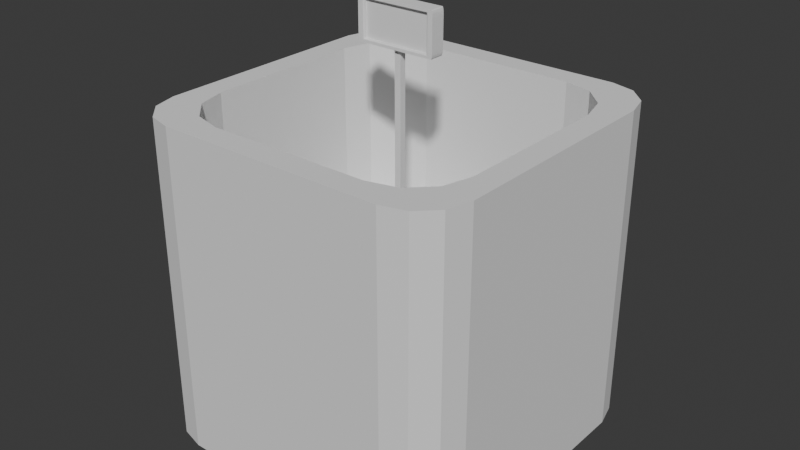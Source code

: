 # Source: ShoppingCart.blend  (saved by Blender 4.5.90; exported with 4.5.12 LTS)
import bpy
from mathutils import Matrix  # noqa: F401  (used for matrix-valued properties, if any)

bpy.ops.wm.read_factory_settings(use_empty=True)
scene = bpy.context.scene
scene.name = 'Scene'

# ---- collections
col_collection = bpy.data.collections.new('Collection'); scene.collection.children.link(col_collection)

# ---- world
world_world = bpy.data.worlds.new('World'); scene.world = world_world
world_world.use_nodes = True; world_world.node_tree.nodes.clear()
_N = world_world.node_tree.nodes; _L = world_world.node_tree.links
n0 = _N.new('ShaderNodeOutputWorld'); n0.name = 'World Output'; n0.location = (200, 100)
n1 = _N.new('ShaderNodeBackground'); n1.name = 'Background'; n1.location = (-200, 100)
n1.inputs[0].default_value = (0.05088, 0.05088, 0.05088, 1.0)
_L.new(n1.outputs[0], n0.inputs[0])
n0.is_active_output = True
world_world.color = (0.05088, 0.05088, 0.05088)
world_world.sun_shadow_jitter_overblur = 0.0

# ---- meshes
me_cube_001 = bpy.data.meshes.new('Cube.001')
me_cube_001.from_pydata([(-0.3494, -0.5, -0.5), (-0.5, -0.3494, -0.5), (-0.4247, -0.4798, -0.5), (-0.4798, -0.4247, -0.5), (-0.5, -0.3494, 0.5), (-0.3494, -0.5, 0.5), (-0.4245, -0.4245, 0.5), (-0.4798, -0.4247, 0.5), (-0.4247, -0.4798, 0.5), (-0.5, 0.3494, -0.5), (-0.3494, 0.5, -0.5), (-0.4798, 0.4247, -0.5), (-0.4247, 0.4798, -0.5), (-0.3494, 0.5, 0.5), (-0.5, 0.3494, 0.5), (-0.4245, 0.4245, 0.5), (-0.4247, 0.4798, 0.5), (-0.4798, 0.4247, 0.5), (0.5, -0.3494, -0.5), (0.3494, -0.5, -0.5), (0.4798, -0.4247, -0.5), (0.4247, -0.4798, -0.5), (0.3494, -0.5, 0.5), (0.5, -0.3494, 0.5), (0.4245, -0.4245, 0.5), (0.4247, -0.4798, 0.5), (0.4798, -0.4247, 0.5), (0.3494, 0.5, -0.5), (0.5, 0.3494, -0.5), (0.4247, 0.4798, -0.5), (0.4798, 0.4247, -0.5), (0.5, 0.3494, 0.5), (0.3494, 0.5, 0.5), (0.4245, 0.4245, 0.5), (0.4798, 0.4247, 0.5), (0.4247, 0.4798, 0.5), (-0.2473, -0.4245, 0.5), (-0.4245, -0.2473, 0.5), (-0.4245, -0.4245, 0.5), (-0.3359, -0.4007, 0.5), (-0.4007, -0.3359, 0.5), (-0.4245, 0.2473, 0.5), (-0.2473, 0.4245, 0.5), (-0.4245, 0.4245, 0.5), (-0.4007, 0.3359, 0.5), (-0.3359, 0.4007, 0.5), (0.2473, 0.4245, 0.5), (0.4245, 0.2473, 0.5), (0.4245, 0.4245, 0.5), (0.3359, 0.4007, 0.5), (0.4007, 0.3359, 0.5), (0.4245, -0.2473, 0.5), (0.2473, -0.4245, 0.5), (0.4245, -0.4245, 0.5), (0.4007, -0.3359, 0.5), (0.3359, -0.4007, 0.5), (-0.4245, -0.2473, 0.0), (-0.2473, -0.4245, 0.0), (-0.4007, -0.3359, 0.0), (-0.3359, -0.4007, 0.0), (-0.2473, 0.4245, 0.0), (-0.4245, 0.2473, 0.0), (-0.3359, 0.4007, 0.0), (-0.4007, 0.3359, 0.0), (0.4245, 0.2473, 0.0), (0.2473, 0.4245, 0.0), (0.4007, 0.3359, 0.0), (0.3359, 0.4007, 0.0), (0.2473, -0.4245, 0.0), (0.4245, -0.2473, 0.0), (0.3359, -0.4007, 0.0), (0.4007, -0.3359, 0.0)], [], [(4, 7, 6), (7, 8, 6), (8, 5, 6), (13, 16, 15), (16, 17, 15), (17, 14, 15), (22, 25, 24), (25, 26, 24), (26, 23, 24), (31, 34, 33), (34, 35, 33), (35, 32, 33), (0, 5, 8, 2), (2, 8, 7, 3), (3, 7, 4, 1), (13, 10, 12, 16), (16, 12, 11, 17), (17, 11, 9, 14), (31, 28, 30, 34), (34, 30, 29, 35), (35, 29, 27, 32), (22, 19, 21, 25), (25, 21, 20, 26), (26, 20, 18, 23), (9, 11, 12, 10, 27, 29, 30, 28, 18, 20, 21, 19, 0, 2, 3, 1), (1, 4, 14, 9), (19, 22, 5, 0), (10, 13, 32, 27), (28, 31, 23, 18), (36, 39, 38), (39, 40, 38), (40, 37, 38), (41, 44, 43), (44, 45, 43), (45, 42, 43), (46, 49, 48), (49, 50, 48), (50, 47, 48), (51, 54, 53), (54, 55, 53), (55, 52, 53), (51, 69, 71, 54), (54, 71, 70, 55), (55, 70, 68, 52), (56, 37, 40, 58), (58, 40, 39, 59), (59, 39, 36, 57), (41, 61, 63, 44), (44, 63, 62, 45), (45, 62, 60, 42), (64, 47, 50, 66), (66, 50, 49, 67), (67, 49, 46, 65), (15, 14, 4, 6, 38, 37, 41, 43), (36, 52, 68, 57), (41, 37, 56, 61), (6, 5, 22, 24, 53, 52, 36, 38), (33, 32, 13, 15, 43, 42, 46, 48), (46, 42, 60, 65), (24, 23, 31, 33, 48, 47, 51, 53), (51, 47, 64, 69), (64, 66, 67, 65, 60, 62, 63, 61, 56, 58, 59, 57, 68, 70, 71, 69)])
_uv = me_cube_001.uv_layers.new(name='UVMap')
_uv.uv.foreach_set('vector', [0.625, 1.0, 0.625, 0.995, 0.625, 0.9993, 0.625, 0.995, 0.625, 0.9812, 0.625, 0.9811, 0.625, 0.9812, 0.625, 0.9624, 0.625, 0.9811, 0.625, 0.2876, 0.625, 0.2688, 0.625, 0.25, 0.625, 0.2688, 0.625, 0.255, 0.625, 0.25, 0.625, 0.255, 0.625, 0.25, 0.625, 0.25, 0.625, 0.7876, 0.625, 0.7688, 0.625, 0.75, 0.625, 0.7688, 0.625, 0.755, 0.625, 0.75, 0.625, 0.755, 0.625, 0.75, 0.625, 0.75, 0.625, 0.5376, 0.625, 0.5188, 0.625, 0.5, 0.625, 0.5188, 0.625, 0.505, 0.625, 0.5, 0.625, 0.505, 0.625, 0.5, 0.625, 0.5, 0.375, 0.9624, 0.625, 0.9624, 0.625, 1.0, 0.375, 1.0, 0.375, 0.0, 0.625, 0.0, 0.625, 0.01882, 0.375, 0.01882, 0.375, 0.01882, 0.625, 0.01882, 0.625, 0.03764, 0.375, 0.03764, 0.625, 0.2876, 0.375, 0.2876, 0.375, 0.2688, 0.625, 0.2688, 0.625, 0.2688, 0.375, 0.2688, 0.375, 0.2312, 0.625, 0.2312, 0.625, 0.2312, 0.375, 0.2312, 0.375, 0.2124, 0.625, 0.2124, 0.625, 0.5376, 0.375, 0.5376, 0.3707, 0.5188, 0.625, 0.5188, 0.625, 0.5188, 0.3707, 0.5188, 0.3588, 0.5018, 0.625, 0.4812, 0.625, 0.4812, 0.3588, 0.5018, 0.354, 0.4833, 0.625, 0.4624, 0.625, 0.7876, 0.354, 0.7667, 0.3588, 0.7482, 0.625, 0.7688, 0.625, 0.7688, 0.3588, 0.7482, 0.3707, 0.7312, 0.625, 0.7312, 0.625, 0.7312, 0.3707, 0.7312, 0.375, 0.7124, 0.625, 0.7124, 0.125, 0.5376, 0.13, 0.5188, 0.1438, 0.505, 0.1626, 0.5, 0.354, 0.4833, 0.3588, 0.5018, 0.3707, 0.5188, 0.375, 0.5376, 0.375, 0.7124, 0.3707, 0.7312, 0.3588, 0.7482, 0.354, 0.7667, 0.1626, 0.75, 0.1438, 0.745, 0.13, 0.7312, 0.125, 0.7124, 0.375, 0.03764, 0.625, 0.03764, 0.625, 0.2124, 0.375, 0.2124, 0.354, 0.7667, 0.625, 0.7876, 0.625, 0.9624, 0.375, 0.9624, 0.375, 0.2876, 0.625, 0.2876, 0.625, 0.4624, 0.354, 0.4833, 0.375, 0.5376, 0.625, 0.5376, 0.625, 0.7124, 0.375, 0.7124, 0.625, 0.0, 0.625, 0.00699, 0.625, 0.0, 0.625, 0.00699, 0.625, 0.02609, 0.625, 0.0, 0.625, 0.02609, 0.625, 0.05218, 0.625, 0.0, 0.625, 0.1978, 0.625, 0.2239, 0.625, 0.25, 0.625, 0.2239, 0.625, 0.243, 0.625, 0.25, 0.625, 0.243, 0.625, 0.25, 0.625, 0.25, 0.625, 0.4478, 0.625, 0.4739, 0.625, 0.5, 0.625, 0.4739, 0.625, 0.493, 0.625, 0.5, 0.625, 0.493, 0.625, 0.5, 0.625, 0.5, 0.625, 0.6978, 0.625, 0.7239, 0.625, 0.75, 0.625, 0.7239, 0.625, 0.743, 0.625, 0.75, 0.625, 0.743, 0.625, 0.75, 0.625, 0.75, 0.625, 0.6978, 0.625, 0.6978, 0.6312, 0.7239, 0.625, 0.7239, 0.625, 0.7239, 0.6312, 0.7239, 0.648, 0.7469, 0.625, 0.7761, 0.625, 0.7761, 0.648, 0.7469, 0.6616, 0.7656, 0.625, 0.8022, 0.625, 0.05218, 0.625, 0.05218, 0.625, 0.02609, 0.625, 0.02609, 0.625, 0.02609, 0.625, 0.02609, 0.625, 0.0, 0.625, 0.0, 0.625, 1.0, 0.625, 1.0, 0.625, 0.9478, 0.625, 0.9478, 0.625, 0.1978, 0.625, 0.1978, 0.625, 0.2239, 0.625, 0.2239, 0.625, 0.2239, 0.625, 0.2239, 0.625, 0.2761, 0.625, 0.2761, 0.625, 0.2761, 0.625, 0.2761, 0.625, 0.3022, 0.625, 0.3022, 0.625, 0.5522, 0.625, 0.5522, 0.625, 0.5261, 0.6312, 0.5261, 0.6312, 0.5261, 0.625, 0.5261, 0.625, 0.4739, 0.648, 0.5031, 0.648, 0.5031, 0.625, 0.4739, 0.625, 0.4478, 0.6616, 0.4844, 0.625, 0.25, 0.625, 0.2124, 0.625, 0.03764, 0.625, 0.0, 0.625, 0.0, 0.625, 0.05218, 0.625, 0.1978, 0.625, 0.25, 0.625, 0.9478, 0.625, 0.8022, 0.6616, 0.7656, 0.625, 0.9478, 0.625, 0.1978, 0.625, 0.05218, 0.625, 0.05218, 0.625, 0.1978, 0.625, 0.9993, 0.625, 0.9624, 0.625, 0.7876, 0.625, 0.75, 0.625, 0.75, 0.625, 0.8022, 0.625, 0.9478, 0.625, 1.0, 0.625, 0.5, 0.625, 0.4624, 0.625, 0.2876, 0.625, 0.25, 0.625, 0.25, 0.625, 0.3022, 0.625, 0.4478, 0.625, 0.5, 0.625, 0.4478, 0.625, 0.3022, 0.625, 0.3022, 0.6616, 0.4844, 0.625, 0.75, 0.625, 0.7124, 0.625, 0.5376, 0.625, 0.5, 0.625, 0.5, 0.625, 0.5522, 0.625, 0.6978, 0.625, 0.75, 0.625, 0.6978, 0.625, 0.5522, 0.625, 0.5522, 0.625, 0.6978, 0.625, 0.5522, 0.6312, 0.5261, 0.648, 0.5031, 0.6616, 0.4844, 0.8228, 0.5, 0.8489, 0.507, 0.868, 0.5261, 0.875, 0.5522, 0.875, 0.6978, 0.868, 0.7239, 0.8489, 0.743, 0.8228, 0.75, 0.6616, 0.7656, 0.648, 0.7469, 0.6312, 0.7239, 0.625, 0.6978])
me_cube_001.update()
me_cube_002 = bpy.data.meshes.new('Cube.002')
me_cube_002.from_pydata([(0.009698, 0.009698, 0.0003216), (0.009698, -0.009698, 0.0003216), (-0.009698, 0.009698, 0.0003216), (-0.009698, -0.009698, 0.0003216), (0.1034, -0.01184, 0.6609), (-0.1034, -0.01184, 0.6609), (0.1034, -0.01184, 0.7688), (-0.1034, -0.01184, 0.7688), (0.1071, -0.0223, 0.659), (0.1034, -0.01891, 0.6609), (0.1053, -0.02185, 0.66), (0.1039, -0.02061, 0.6607), (-0.1034, -0.01891, 0.6609), (-0.1071, -0.0223, 0.659), (-0.1039, -0.02061, 0.6607), (-0.1053, -0.02185, 0.66), (0.1034, -0.01891, 0.7688), (0.1071, -0.0223, 0.7707), (0.1039, -0.02061, 0.7691), (0.1053, -0.02185, 0.7698), (-0.1071, -0.0223, 0.7707), (-0.1034, -0.01891, 0.7688), (-0.1053, -0.02185, 0.7698), (-0.1039, -0.02061, 0.7691), (0.01297, 0.01006, 0.6511), (0.009698, 0.009698, 0.6342), (0.006424, 0.009698, 0.6511), (0.01133, 0.009881, 0.6488), (0.01014, 0.009747, 0.6427), (0.009698, -0.009698, 0.6342), (0.01297, -0.01006, 0.6511), (0.006424, -0.009698, 0.6511), (0.01014, -0.009747, 0.6427), (0.01133, -0.009881, 0.6488), (-0.009698, 0.009698, 0.6342), (-0.01297, 0.01006, 0.6511), (-0.006424, 0.009698, 0.6511), (-0.01014, 0.009747, 0.6427), (-0.01133, 0.009881, 0.6488), (-0.01297, -0.01006, 0.6511), (-0.009698, -0.009698, 0.6342), (-0.006424, -0.009698, 0.6511), (-0.01133, -0.009881, 0.6488), (-0.01014, -0.009747, 0.6427), (0.1223, 0.0223, 0.6696), (0.1187, 0.0219, 0.6511), (0.1187, 0.0223, 0.6511), (0.1218, 0.02225, 0.6604), (0.1205, 0.0221, 0.6536), (0.1187, -0.0219, 0.6511), (0.1223, -0.0223, 0.6696), (0.1187, -0.0223, 0.653), (0.1187, -0.0223, 0.6511), (0.1205, -0.0221, 0.6536), (0.1218, -0.02225, 0.6604), (-0.1223, -0.0223, 0.6696), (-0.1187, -0.0219, 0.6511), (-0.1187, -0.0223, 0.6511), (-0.1187, -0.0223, 0.653), (-0.1218, -0.02225, 0.6604), (-0.1205, -0.0221, 0.6536), (-0.1187, 0.0219, 0.6511), (-0.1223, 0.0223, 0.6696), (-0.1187, 0.0223, 0.6511), (-0.1205, 0.0221, 0.6536), (-0.1218, 0.02225, 0.6604), (0.1187, 0.0223, 0.7786), (0.1223, 0.0223, 0.7601), (0.1205, 0.0223, 0.7762), (0.1218, 0.0223, 0.7694), (0.1223, -0.0223, 0.7601), (0.1187, -0.0223, 0.7786), (0.1187, -0.0223, 0.7768), (0.1218, -0.0223, 0.7694), (0.1205, -0.0223, 0.7762), (-0.1187, -0.0223, 0.7786), (-0.1223, -0.0223, 0.7601), (-0.1187, -0.0223, 0.7768), (-0.1205, -0.0223, 0.7762), (-0.1218, -0.0223, 0.7694), (-0.1223, 0.0223, 0.7601), (-0.1187, 0.0223, 0.7786), (-0.1218, 0.0223, 0.7694), (-0.1205, 0.0223, 0.7762)], [], [(1, 3, 2, 0), (5, 4, 6, 7), (9, 12, 14, 11), (11, 14, 15, 10), (10, 15, 13, 8), (17, 20, 22, 19), (19, 22, 23, 18), (18, 23, 21, 16), (8, 17, 19, 10), (10, 19, 18, 11), (11, 18, 16, 9), (20, 13, 15, 22), (22, 15, 14, 23), (23, 14, 12, 21), (12, 9, 4, 5), (9, 16, 6, 4), (21, 12, 5, 7), (16, 21, 7, 6), (24, 27, 26), (27, 28, 26), (28, 25, 26), (29, 32, 31), (32, 33, 31), (33, 30, 31), (34, 37, 36), (37, 38, 36), (38, 35, 36), (39, 42, 41), (42, 43, 41), (43, 40, 41), (24, 30, 33, 27), (27, 33, 32, 28), (28, 32, 29, 25), (39, 35, 38, 42), (42, 38, 37, 43), (43, 37, 34, 40), (2, 34, 36, 26, 25, 0), (0, 25, 29, 1), (1, 29, 31, 41, 40, 3), (3, 40, 34, 2), (44, 47, 46), (47, 48, 46), (48, 45, 46), (49, 53, 54, 50, 51, 52), (55, 59, 60, 56, 57, 58), (61, 64, 63), (64, 65, 63), (65, 62, 63), (70, 73, 72), (73, 74, 72), (74, 71, 72), (75, 78, 77), (78, 79, 77), (79, 76, 77), (44, 50, 54, 47), (47, 54, 53, 48), (48, 53, 49, 45), (55, 62, 65, 59), (59, 65, 64, 60), (60, 64, 61, 56), (66, 71, 74, 68), (68, 74, 73, 69), (69, 73, 70, 67), (75, 81, 83, 78), (78, 83, 82, 79), (79, 82, 80, 76), (30, 24, 45, 49), (44, 46, 63, 62, 80, 82, 83, 81, 66, 68, 69, 67), (50, 44, 67, 70), (24, 26, 36, 35, 61, 63, 46, 45), (39, 41, 31, 30, 49, 52, 57, 56), (51, 50, 70, 72, 17, 8), (58, 57, 52, 51, 8, 13), (35, 39, 56, 61), (62, 55, 76, 80), (77, 76, 55, 58, 13, 20), (75, 71, 66, 81), (72, 71, 75, 77, 20, 17)])
_uv = me_cube_002.uv_layers.new(name='UVMap')
_uv.uv.foreach_set('vector', [0.125, 0.5, 0.375, 0.5, 0.375, 0.75, 0.125, 0.75, 0.625, 0.5, 0.625, 0.25, 0.625, 0.25, 0.625, 0.5, 0.625, 0.25, 0.625, 0.5, 0.625, 0.5005, 0.625, 0.2495, 0.625, 0.2495, 0.625, 0.5005, 0.625, 0.5, 0.625, 0.25, 0.625, 0.25, 0.625, 0.5, 0.625, 0.5, 0.625, 0.25, 0.875, 0.5, 0.625, 0.5, 0.625, 0.5, 0.875, 0.5, 0.875, 0.5, 0.625, 0.5, 0.6245, 0.5, 0.8756, 0.5, 0.8756, 0.5, 0.6245, 0.5, 0.625, 0.5, 0.875, 0.5, 0.625, 0.25, 0.625, 0.25, 0.625, 0.25, 0.625, 0.25, 0.625, 0.25, 0.625, 0.25, 0.625, 0.25, 0.625, 0.2495, 0.625, 0.2495, 0.625, 0.25, 0.625, 0.25, 0.625, 0.25, 0.625, 0.5, 0.625, 0.5, 0.625, 0.5, 0.625, 0.5, 0.625, 0.5, 0.625, 0.5, 0.625, 0.5005, 0.6245, 0.5, 0.6245, 0.5, 0.625, 0.5005, 0.625, 0.5, 0.625, 0.5, 0.625, 0.5, 0.625, 0.25, 0.625, 0.25, 0.625, 0.5, 0.625, 0.25, 0.625, 0.25, 0.625, 0.25, 0.625, 0.25, 0.625, 0.5, 0.625, 0.5, 0.625, 0.5, 0.625, 0.5, 0.875, 0.5, 0.625, 0.5, 0.625, 0.5, 0.875, 0.5, 0.625, 1.0, 0.6241, 1.0, 0.625, 0.9578, 0.6241, 1.0, 0.6218, 1.0, 0.625, 0.9578, 0.6218, 1.0, 0.6185, 1.0, 0.625, 0.9578, 0.6185, 0.25, 0.6218, 0.2506, 0.625, 0.2922, 0.6218, 0.2506, 0.6241, 0.2524, 0.625, 0.2922, 0.6241, 0.2524, 0.625, 0.2547, 0.625, 0.2922, 0.6185, 0.75, 0.6218, 0.7506, 0.625, 0.7922, 0.6218, 0.7506, 0.6241, 0.7524, 0.625, 0.7922, 0.6241, 0.7524, 0.625, 0.7547, 0.625, 0.7922, 0.625, 0.5, 0.625, 0.5, 0.625, 0.4578, 0.625, 0.5, 0.625, 0.5, 0.625, 0.4578, 0.625, 0.5, 0.625, 0.5, 0.625, 0.4578, 0.625, 0.0, 0.625, 0.25, 0.625, 0.25, 0.625, 0.0, 0.625, 0.0, 0.625, 0.25, 0.6218, 0.2506, 0.6218, -0.0006333, 0.6218, -0.0006333, 0.6218, 0.2506, 0.6185, 0.25, 0.6185, 0.0, 0.625, 0.5, 0.625, 0.75, 0.625, 0.75, 0.625, 0.5, 0.625, 0.5, 0.625, 0.75, 0.6218, 0.7506, 0.6218, 0.4994, 0.6218, 0.4994, 0.6218, 0.7506, 0.6185, 0.75, 0.6185, 0.5, 0.375, 0.75, 0.6185, 0.75, 0.625, 0.7922, 0.625, 0.9578, 0.6185, 1.0, 0.375, 1.0, 0.375, 0.0, 0.6185, 0.0, 0.6185, 0.25, 0.375, 0.25, 0.375, 0.25, 0.6185, 0.25, 0.625, 0.2922, 0.625, 0.4578, 0.6185, 0.5, 0.375, 0.5, 0.375, 0.5, 0.6185, 0.5, 0.6185, 0.75, 0.375, 0.75, 0.625, 1.0, 0.625, 1.0, 0.625, 0.9963, 0.625, 1.0, 0.625, 1.0, 0.625, 0.9963, 0.625, 1.0, 0.625, 1.0, 0.625, 0.9963, 0.625, 0.25, 0.625, 0.25, 0.625, 0.2497, 0.625, 0.25, 0.625, 0.25, 0.625, 0.2537, 0.625, 0.5, 0.625, 0.5003, 0.625, 0.5, 0.625, 0.5, 0.625, 0.4963, 0.625, 0.5, 0.625, 0.75, 0.625, 0.75, 0.625, 0.7537, 0.625, 0.75, 0.625, 0.75, 0.625, 0.7537, 0.625, 0.75, 0.625, 0.75, 0.625, 0.7537, 0.625, 0.25, 0.625, 0.25, 0.625, 0.25, 0.625, 0.25, 0.625, 0.25, 0.625, 0.25, 0.625, 0.25, 0.625, 0.25, 0.625, 0.25, 0.6287, 0.5, 0.6268, 0.5, 0.625, 0.5, 0.6268, 0.5, 0.6255, 0.5, 0.625, 0.5, 0.6255, 0.5, 0.625, 0.5, 0.625, 0.5, 0.625, 0.0, 0.625, 0.25, 0.625, 0.2497, 0.625, 0.0003022, 0.625, 0.0003022, 0.625, 0.2497, 0.625, 0.25, 0.625, 0.0, 0.625, 0.0, 0.625, 0.25, 0.625, 0.25, 0.625, 0.0, 0.625, 0.5, 0.625, 0.75, 0.625, 0.7497, 0.625, 0.5003, 0.625, 0.5003, 0.625, 0.7497, 0.625, 0.75, 0.625, 0.5, 0.625, 0.5, 0.625, 0.75, 0.625, 0.75, 0.625, 0.5, 0.8713, 0.75, 0.8713, 0.5, 0.875, 0.5, 0.875, 0.75, 0.625, 0.0, 0.625, 0.25, 0.625, 0.25, 0.625, 0.0, 0.625, 0.0, 0.625, 0.25, 0.625, 0.25, 0.625, 0.0, 0.6287, 0.5, 0.6273, 0.7513, 0.625, 0.7518, 0.6268, 0.5, 0.6268, 0.5, 0.625, 0.7518, 0.625, 0.7505, 0.625, 0.5, 0.625, 0.5, 0.625, 0.7505, 0.625, 0.75, 0.625, 0.5, 0.625, 0.25, 0.625, 0.0, 0.625, 0.0, 0.625, 0.25, 0.625, 1.0, 0.625, 0.9963, 0.625, 0.7537, 0.625, 0.75, 0.625, 0.75, 0.625, 0.7505, 0.625, 0.7518, 0.6273, 0.7513, 0.625, 0.9963, 0.625, 0.9982, 0.625, 0.9995, 0.625, 1.0, 0.625, 0.25, 0.625, 0.0, 0.625, 0.0, 0.625, 0.25, 0.625, 1.0, 0.625, 0.9578, 0.625, 0.7922, 0.625, 0.75, 0.625, 0.75, 0.625, 0.7537, 0.625, 0.9963, 0.625, 1.0, 0.625, 0.5, 0.625, 0.4578, 0.625, 0.2922, 0.625, 0.25, 0.625, 0.25, 0.625, 0.2537, 0.625, 0.4963, 0.625, 0.5, 0.625, 0.25, 0.625, 0.25, 0.625, 0.25, 0.625, 0.25, 0.625, 0.25, 0.625, 0.25, 0.625, 0.5, 0.625, 0.4963, 0.625, 0.2537, 0.625, 0.25, 0.625, 0.25, 0.625, 0.5, 0.625, 0.75, 0.625, 0.5, 0.625, 0.5, 0.625, 0.75, 0.625, 0.75, 0.625, 0.5, 0.625, 0.5, 0.625, 0.75, 0.625, 0.5, 0.625, 0.5, 0.625, 0.5, 0.625, 0.5, 0.625, 0.5, 0.625, 0.5, 0.6287, 0.5, 0.8713, 0.5, 0.8713, 0.75, 0.6273, 0.7513, 0.875, 0.5, 0.8713, 0.5, 0.6287, 0.5, 0.625, 0.5, 0.625, 0.5, 0.875, 0.5])
me_cube_002.update()

# ---- objects
ob_shoppingcart = bpy.data.objects.new('ShoppingCart', me_cube_001)
ob_priceinfostand = bpy.data.objects.new('PriceInfoStand', me_cube_002)

# ---- transforms, parenting, visibility, modifiers, constraints
ob_shoppingcart.location = (0.0, 0.0, 0.0)
ob_priceinfostand.location = (0.0, 0.0, 0.0)

# ---- collection membership
col_collection.objects.link(ob_shoppingcart)
col_collection.objects.link(ob_priceinfostand)

# ---- scene / render settings (as saved in the file)
scene.frame_start = 1; scene.frame_end = 250; scene.frame_set(1)
scene.render.engine = 'BLENDER_EEVEE_NEXT'
bpy.context.view_layer.update()

# ---- added for rendering (the .blend has no active camera and no usable light): camera, sun
cam_auto = bpy.data.cameras.new('AutoCamera')
cam_auto.lens = 50.0
cam_auto.sensor_width = 36.0
cam_auto.clip_end = 1000.0
ob_auto_camera = bpy.data.objects.new('AutoCamera', cam_auto)
scene.collection.objects.link(ob_auto_camera)
ob_auto_camera.location = (1.76398, -2.11678, 1.5505)
ob_auto_camera.rotation_euler = (1.09748, -7.21219e-08, 0.694738)
scene.camera = ob_auto_camera
light_auto_sun = bpy.data.lights.new('AutoSun', 'SUN')
light_auto_sun.energy = 3.0
light_auto_sun.angle = 0.0523599
ob_auto_sun = bpy.data.objects.new('AutoSun', light_auto_sun)
scene.collection.objects.link(ob_auto_sun)
ob_auto_sun.rotation_euler = (0.872665, 0.174533, 0.523599)
bpy.context.view_layer.update()
